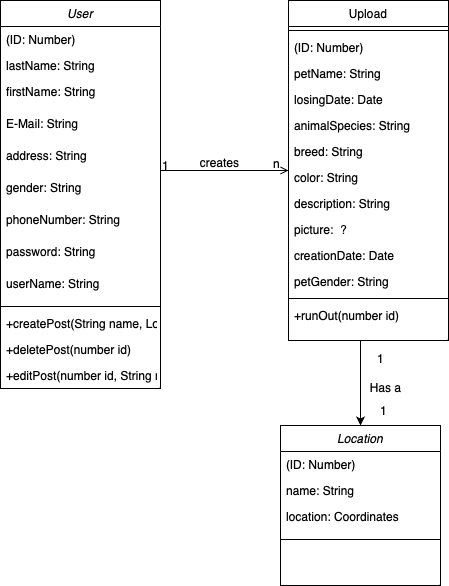

The diagram above was exported from draw.io. Its source (the exported page's mxGraphModel, read from the mxfile embedded in the PNG):
<mxGraphModel dx="1224" dy="658" grid="1" gridSize="10" guides="1" tooltips="1" connect="1" arrows="1" fold="1" page="1" pageScale="1" pageWidth="827" pageHeight="1169" math="0" shadow="0">
  <root>
    <mxCell id="WIyWlLk6GJQsqaUBKTNV-0" />
    <mxCell id="WIyWlLk6GJQsqaUBKTNV-1" parent="WIyWlLk6GJQsqaUBKTNV-0" />
    <mxCell id="zkfFHV4jXpPFQw0GAbJ--0" value="User" style="swimlane;fontStyle=2;align=center;verticalAlign=top;childLayout=stackLayout;horizontal=1;startSize=26;horizontalStack=0;resizeParent=1;resizeLast=0;collapsible=1;marginBottom=0;rounded=0;shadow=0;strokeWidth=1;" parent="WIyWlLk6GJQsqaUBKTNV-1" vertex="1">
      <mxGeometry x="220" y="120" width="160" height="388" as="geometry">
        <mxRectangle x="230" y="140" width="160" height="26" as="alternateBounds" />
      </mxGeometry>
    </mxCell>
    <mxCell id="zkfFHV4jXpPFQw0GAbJ--1" value="(ID: Number)" style="text;align=left;verticalAlign=top;spacingLeft=4;spacingRight=4;overflow=hidden;rotatable=0;points=[[0,0.5],[1,0.5]];portConstraint=eastwest;" parent="zkfFHV4jXpPFQw0GAbJ--0" vertex="1">
      <mxGeometry y="26" width="160" height="26" as="geometry" />
    </mxCell>
    <mxCell id="zkfFHV4jXpPFQw0GAbJ--2" value="lastName: String" style="text;align=left;verticalAlign=top;spacingLeft=4;spacingRight=4;overflow=hidden;rotatable=0;points=[[0,0.5],[1,0.5]];portConstraint=eastwest;rounded=0;shadow=0;html=0;" parent="zkfFHV4jXpPFQw0GAbJ--0" vertex="1">
      <mxGeometry y="52" width="160" height="26" as="geometry" />
    </mxCell>
    <mxCell id="zkfFHV4jXpPFQw0GAbJ--3" value="firstName: String" style="text;align=left;verticalAlign=top;spacingLeft=4;spacingRight=4;overflow=hidden;rotatable=0;points=[[0,0.5],[1,0.5]];portConstraint=eastwest;rounded=0;shadow=0;html=0;" parent="zkfFHV4jXpPFQw0GAbJ--0" vertex="1">
      <mxGeometry y="78" width="160" height="32" as="geometry" />
    </mxCell>
    <mxCell id="YGNPIAUw4WkY7cemUPVw-4" value="E-Mail: String" style="text;align=left;verticalAlign=top;spacingLeft=4;spacingRight=4;overflow=hidden;rotatable=0;points=[[0,0.5],[1,0.5]];portConstraint=eastwest;rounded=0;shadow=0;html=0;" parent="zkfFHV4jXpPFQw0GAbJ--0" vertex="1">
      <mxGeometry y="110" width="160" height="32" as="geometry" />
    </mxCell>
    <mxCell id="YGNPIAUw4WkY7cemUPVw-2" value="address: String" style="text;align=left;verticalAlign=top;spacingLeft=4;spacingRight=4;overflow=hidden;rotatable=0;points=[[0,0.5],[1,0.5]];portConstraint=eastwest;rounded=0;shadow=0;html=0;" parent="zkfFHV4jXpPFQw0GAbJ--0" vertex="1">
      <mxGeometry y="142" width="160" height="32" as="geometry" />
    </mxCell>
    <mxCell id="YGNPIAUw4WkY7cemUPVw-5" value="gender: String" style="text;align=left;verticalAlign=top;spacingLeft=4;spacingRight=4;overflow=hidden;rotatable=0;points=[[0,0.5],[1,0.5]];portConstraint=eastwest;rounded=0;shadow=0;html=0;" parent="zkfFHV4jXpPFQw0GAbJ--0" vertex="1">
      <mxGeometry y="174" width="160" height="32" as="geometry" />
    </mxCell>
    <mxCell id="YGNPIAUw4WkY7cemUPVw-6" value="phoneNumber: String" style="text;align=left;verticalAlign=top;spacingLeft=4;spacingRight=4;overflow=hidden;rotatable=0;points=[[0,0.5],[1,0.5]];portConstraint=eastwest;rounded=0;shadow=0;html=0;" parent="zkfFHV4jXpPFQw0GAbJ--0" vertex="1">
      <mxGeometry y="206" width="160" height="32" as="geometry" />
    </mxCell>
    <mxCell id="YGNPIAUw4WkY7cemUPVw-7" value="password: String" style="text;align=left;verticalAlign=top;spacingLeft=4;spacingRight=4;overflow=hidden;rotatable=0;points=[[0,0.5],[1,0.5]];portConstraint=eastwest;rounded=0;shadow=0;html=0;" parent="zkfFHV4jXpPFQw0GAbJ--0" vertex="1">
      <mxGeometry y="238" width="160" height="32" as="geometry" />
    </mxCell>
    <mxCell id="YGNPIAUw4WkY7cemUPVw-8" value="userName: String" style="text;align=left;verticalAlign=top;spacingLeft=4;spacingRight=4;overflow=hidden;rotatable=0;points=[[0,0.5],[1,0.5]];portConstraint=eastwest;rounded=0;shadow=0;html=0;" parent="zkfFHV4jXpPFQw0GAbJ--0" vertex="1">
      <mxGeometry y="270" width="160" height="32" as="geometry" />
    </mxCell>
    <mxCell id="zkfFHV4jXpPFQw0GAbJ--4" value="" style="line;html=1;strokeWidth=1;align=left;verticalAlign=middle;spacingTop=-1;spacingLeft=3;spacingRight=3;rotatable=0;labelPosition=right;points=[];portConstraint=eastwest;" parent="zkfFHV4jXpPFQw0GAbJ--0" vertex="1">
      <mxGeometry y="302" width="160" height="8" as="geometry" />
    </mxCell>
    <mxCell id="zkfFHV4jXpPFQw0GAbJ--5" value="+createPost(String name, Losing Date date, String species, String breed, String color, String description, Picture picture, Location location)&#10;" style="text;align=left;verticalAlign=top;spacingLeft=4;spacingRight=4;overflow=hidden;rotatable=0;points=[[0,0.5],[1,0.5]];portConstraint=eastwest;" parent="zkfFHV4jXpPFQw0GAbJ--0" vertex="1">
      <mxGeometry y="310" width="160" height="26" as="geometry" />
    </mxCell>
    <mxCell id="YGNPIAUw4WkY7cemUPVw-36" value="+deletePost(number id)&#10;&#10;s&#10;" style="text;align=left;verticalAlign=top;spacingLeft=4;spacingRight=4;overflow=hidden;rotatable=0;points=[[0,0.5],[1,0.5]];portConstraint=eastwest;" parent="zkfFHV4jXpPFQw0GAbJ--0" vertex="1">
      <mxGeometry y="336" width="160" height="26" as="geometry" />
    </mxCell>
    <mxCell id="xmzHgiRgtYHVpQHB3x5I-2" value="+editPost(number id, String name, Losing Date date, String species, String breed, String color, String description, Picture picture, Location location)&#10;" style="text;align=left;verticalAlign=top;spacingLeft=4;spacingRight=4;overflow=hidden;rotatable=0;points=[[0,0.5],[1,0.5]];portConstraint=eastwest;" parent="zkfFHV4jXpPFQw0GAbJ--0" vertex="1">
      <mxGeometry y="362" width="160" height="26" as="geometry" />
    </mxCell>
    <mxCell id="zkfFHV4jXpPFQw0GAbJ--17" value="Upload" style="swimlane;fontStyle=0;align=center;verticalAlign=top;childLayout=stackLayout;horizontal=1;startSize=26;horizontalStack=0;resizeParent=1;resizeLast=0;collapsible=1;marginBottom=0;rounded=0;shadow=0;strokeWidth=1;" parent="WIyWlLk6GJQsqaUBKTNV-1" vertex="1">
      <mxGeometry x="508" y="120" width="160" height="340" as="geometry">
        <mxRectangle x="508" y="120" width="160" height="26" as="alternateBounds" />
      </mxGeometry>
    </mxCell>
    <mxCell id="zkfFHV4jXpPFQw0GAbJ--23" value="" style="line;html=1;strokeWidth=1;align=left;verticalAlign=middle;spacingTop=-1;spacingLeft=3;spacingRight=3;rotatable=0;labelPosition=right;points=[];portConstraint=eastwest;" parent="zkfFHV4jXpPFQw0GAbJ--17" vertex="1">
      <mxGeometry y="26" width="160" height="8" as="geometry" />
    </mxCell>
    <mxCell id="zkfFHV4jXpPFQw0GAbJ--24" value="(ID: Number)" style="text;align=left;verticalAlign=top;spacingLeft=4;spacingRight=4;overflow=hidden;rotatable=0;points=[[0,0.5],[1,0.5]];portConstraint=eastwest;" parent="zkfFHV4jXpPFQw0GAbJ--17" vertex="1">
      <mxGeometry y="34" width="160" height="26" as="geometry" />
    </mxCell>
    <mxCell id="zkfFHV4jXpPFQw0GAbJ--25" value="petName: String" style="text;align=left;verticalAlign=top;spacingLeft=4;spacingRight=4;overflow=hidden;rotatable=0;points=[[0,0.5],[1,0.5]];portConstraint=eastwest;" parent="zkfFHV4jXpPFQw0GAbJ--17" vertex="1">
      <mxGeometry y="60" width="160" height="26" as="geometry" />
    </mxCell>
    <mxCell id="YGNPIAUw4WkY7cemUPVw-9" value="losingDate: Date" style="text;align=left;verticalAlign=top;spacingLeft=4;spacingRight=4;overflow=hidden;rotatable=0;points=[[0,0.5],[1,0.5]];portConstraint=eastwest;" parent="zkfFHV4jXpPFQw0GAbJ--17" vertex="1">
      <mxGeometry y="86" width="160" height="26" as="geometry" />
    </mxCell>
    <mxCell id="YGNPIAUw4WkY7cemUPVw-10" value="animalSpecies: String" style="text;align=left;verticalAlign=top;spacingLeft=4;spacingRight=4;overflow=hidden;rotatable=0;points=[[0,0.5],[1,0.5]];portConstraint=eastwest;" parent="zkfFHV4jXpPFQw0GAbJ--17" vertex="1">
      <mxGeometry y="112" width="160" height="26" as="geometry" />
    </mxCell>
    <mxCell id="YGNPIAUw4WkY7cemUPVw-11" value="breed: String" style="text;align=left;verticalAlign=top;spacingLeft=4;spacingRight=4;overflow=hidden;rotatable=0;points=[[0,0.5],[1,0.5]];portConstraint=eastwest;" parent="zkfFHV4jXpPFQw0GAbJ--17" vertex="1">
      <mxGeometry y="138" width="160" height="26" as="geometry" />
    </mxCell>
    <mxCell id="YGNPIAUw4WkY7cemUPVw-12" value="color: String" style="text;align=left;verticalAlign=top;spacingLeft=4;spacingRight=4;overflow=hidden;rotatable=0;points=[[0,0.5],[1,0.5]];portConstraint=eastwest;" parent="zkfFHV4jXpPFQw0GAbJ--17" vertex="1">
      <mxGeometry y="164" width="160" height="26" as="geometry" />
    </mxCell>
    <mxCell id="YGNPIAUw4WkY7cemUPVw-14" value="description: String&#10;" style="text;align=left;verticalAlign=top;spacingLeft=4;spacingRight=4;overflow=hidden;rotatable=0;points=[[0,0.5],[1,0.5]];portConstraint=eastwest;" parent="zkfFHV4jXpPFQw0GAbJ--17" vertex="1">
      <mxGeometry y="190" width="160" height="26" as="geometry" />
    </mxCell>
    <mxCell id="YGNPIAUw4WkY7cemUPVw-13" value="picture:  ?" style="text;align=left;verticalAlign=top;spacingLeft=4;spacingRight=4;overflow=hidden;rotatable=0;points=[[0,0.5],[1,0.5]];portConstraint=eastwest;" parent="zkfFHV4jXpPFQw0GAbJ--17" vertex="1">
      <mxGeometry y="216" width="160" height="26" as="geometry" />
    </mxCell>
    <mxCell id="YGNPIAUw4WkY7cemUPVw-35" value="creationDate: Date" style="text;align=left;verticalAlign=top;spacingLeft=4;spacingRight=4;overflow=hidden;rotatable=0;points=[[0,0.5],[1,0.5]];portConstraint=eastwest;" parent="zkfFHV4jXpPFQw0GAbJ--17" vertex="1">
      <mxGeometry y="242" width="160" height="26" as="geometry" />
    </mxCell>
    <mxCell id="YGNPIAUw4WkY7cemUPVw-37" value="petGender: String" style="text;align=left;verticalAlign=top;spacingLeft=4;spacingRight=4;overflow=hidden;rotatable=0;points=[[0,0.5],[1,0.5]];portConstraint=eastwest;" parent="zkfFHV4jXpPFQw0GAbJ--17" vertex="1">
      <mxGeometry y="268" width="160" height="26" as="geometry" />
    </mxCell>
    <mxCell id="YGNPIAUw4WkY7cemUPVw-39" value="" style="line;html=1;strokeWidth=1;align=left;verticalAlign=middle;spacingTop=-1;spacingLeft=3;spacingRight=3;rotatable=0;labelPosition=right;points=[];portConstraint=eastwest;" parent="zkfFHV4jXpPFQw0GAbJ--17" vertex="1">
      <mxGeometry y="294" width="160" height="8" as="geometry" />
    </mxCell>
    <mxCell id="YGNPIAUw4WkY7cemUPVw-40" value="+runOut(number id)" style="text;align=left;verticalAlign=top;spacingLeft=4;spacingRight=4;overflow=hidden;rotatable=0;points=[[0,0.5],[1,0.5]];portConstraint=eastwest;" parent="zkfFHV4jXpPFQw0GAbJ--17" vertex="1">
      <mxGeometry y="302" width="160" height="26" as="geometry" />
    </mxCell>
    <mxCell id="zkfFHV4jXpPFQw0GAbJ--26" value="" style="endArrow=open;shadow=0;strokeWidth=1;rounded=0;endFill=1;edgeStyle=elbowEdgeStyle;elbow=vertical;" parent="WIyWlLk6GJQsqaUBKTNV-1" source="zkfFHV4jXpPFQw0GAbJ--0" target="zkfFHV4jXpPFQw0GAbJ--17" edge="1">
      <mxGeometry x="0.5" y="41" relative="1" as="geometry">
        <mxPoint x="380" y="192" as="sourcePoint" />
        <mxPoint x="540" y="192" as="targetPoint" />
        <mxPoint x="-40" y="32" as="offset" />
      </mxGeometry>
    </mxCell>
    <mxCell id="zkfFHV4jXpPFQw0GAbJ--27" value="1" style="resizable=0;align=left;verticalAlign=bottom;labelBackgroundColor=none;fontSize=12;" parent="zkfFHV4jXpPFQw0GAbJ--26" connectable="0" vertex="1">
      <mxGeometry x="-1" relative="1" as="geometry">
        <mxPoint y="4" as="offset" />
      </mxGeometry>
    </mxCell>
    <mxCell id="zkfFHV4jXpPFQw0GAbJ--28" value="n" style="resizable=0;align=right;verticalAlign=bottom;labelBackgroundColor=none;fontSize=12;" parent="zkfFHV4jXpPFQw0GAbJ--26" connectable="0" vertex="1">
      <mxGeometry x="1" relative="1" as="geometry">
        <mxPoint x="-7" y="2" as="offset" />
      </mxGeometry>
    </mxCell>
    <mxCell id="zkfFHV4jXpPFQw0GAbJ--29" value="creates" style="text;html=1;resizable=0;points=[];;align=center;verticalAlign=middle;labelBackgroundColor=none;rounded=0;shadow=0;strokeWidth=1;fontSize=12;" parent="zkfFHV4jXpPFQw0GAbJ--26" vertex="1" connectable="0">
      <mxGeometry x="0.5" y="49" relative="1" as="geometry">
        <mxPoint x="-38" y="40" as="offset" />
      </mxGeometry>
    </mxCell>
    <mxCell id="YGNPIAUw4WkY7cemUPVw-16" value="Location" style="swimlane;fontStyle=2;align=center;verticalAlign=top;childLayout=stackLayout;horizontal=1;startSize=26;horizontalStack=0;resizeParent=1;resizeLast=0;collapsible=1;marginBottom=0;rounded=0;shadow=0;strokeWidth=1;" parent="WIyWlLk6GJQsqaUBKTNV-1" vertex="1">
      <mxGeometry x="500" y="545" width="160" height="160" as="geometry">
        <mxRectangle x="230" y="140" width="160" height="26" as="alternateBounds" />
      </mxGeometry>
    </mxCell>
    <mxCell id="YGNPIAUw4WkY7cemUPVw-17" value="(ID: Number)" style="text;align=left;verticalAlign=top;spacingLeft=4;spacingRight=4;overflow=hidden;rotatable=0;points=[[0,0.5],[1,0.5]];portConstraint=eastwest;" parent="YGNPIAUw4WkY7cemUPVw-16" vertex="1">
      <mxGeometry y="26" width="160" height="26" as="geometry" />
    </mxCell>
    <mxCell id="YGNPIAUw4WkY7cemUPVw-18" value="name: String" style="text;align=left;verticalAlign=top;spacingLeft=4;spacingRight=4;overflow=hidden;rotatable=0;points=[[0,0.5],[1,0.5]];portConstraint=eastwest;rounded=0;shadow=0;html=0;" parent="YGNPIAUw4WkY7cemUPVw-16" vertex="1">
      <mxGeometry y="52" width="160" height="26" as="geometry" />
    </mxCell>
    <mxCell id="YGNPIAUw4WkY7cemUPVw-19" value="location: Coordinates" style="text;align=left;verticalAlign=top;spacingLeft=4;spacingRight=4;overflow=hidden;rotatable=0;points=[[0,0.5],[1,0.5]];portConstraint=eastwest;rounded=0;shadow=0;html=0;" parent="YGNPIAUw4WkY7cemUPVw-16" vertex="1">
      <mxGeometry y="78" width="160" height="32" as="geometry" />
    </mxCell>
    <mxCell id="YGNPIAUw4WkY7cemUPVw-26" value="" style="line;html=1;strokeWidth=1;align=left;verticalAlign=middle;spacingTop=-1;spacingLeft=3;spacingRight=3;rotatable=0;labelPosition=right;points=[];portConstraint=eastwest;" parent="YGNPIAUw4WkY7cemUPVw-16" vertex="1">
      <mxGeometry y="110" width="160" height="8" as="geometry" />
    </mxCell>
    <mxCell id="YGNPIAUw4WkY7cemUPVw-27" value="  " style="text;align=left;verticalAlign=top;spacingLeft=4;spacingRight=4;overflow=hidden;rotatable=0;points=[[0,0.5],[1,0.5]];portConstraint=eastwest;" parent="YGNPIAUw4WkY7cemUPVw-16" vertex="1">
      <mxGeometry y="118" width="160" height="26" as="geometry" />
    </mxCell>
    <mxCell id="YGNPIAUw4WkY7cemUPVw-28" value="" style="endArrow=classic;html=1;rounded=0;entryX=0.5;entryY=0;entryDx=0;entryDy=0;" parent="WIyWlLk6GJQsqaUBKTNV-1" target="YGNPIAUw4WkY7cemUPVw-16" edge="1">
      <mxGeometry width="50" height="50" relative="1" as="geometry">
        <mxPoint x="580" y="460" as="sourcePoint" />
        <mxPoint x="450" y="550" as="targetPoint" />
      </mxGeometry>
    </mxCell>
    <mxCell id="YGNPIAUw4WkY7cemUPVw-30" value="Has a" style="text;html=1;resizable=0;points=[];;align=center;verticalAlign=middle;labelBackgroundColor=none;rounded=0;shadow=0;strokeWidth=1;fontSize=12;" parent="WIyWlLk6GJQsqaUBKTNV-1" vertex="1" connectable="0">
      <mxGeometry x="610" y="500" as="geometry">
        <mxPoint x="-6" y="6" as="offset" />
      </mxGeometry>
    </mxCell>
    <mxCell id="YGNPIAUw4WkY7cemUPVw-31" value="1" style="text;html=1;resizable=0;points=[];;align=center;verticalAlign=middle;labelBackgroundColor=none;rounded=0;shadow=0;strokeWidth=1;fontSize=12;" parent="WIyWlLk6GJQsqaUBKTNV-1" vertex="1" connectable="0">
      <mxGeometry x="600" y="440" as="geometry">
        <mxPoint x="-1" y="37" as="offset" />
      </mxGeometry>
    </mxCell>
    <mxCell id="YGNPIAUw4WkY7cemUPVw-33" value="1" style="text;html=1;resizable=0;points=[];;align=center;verticalAlign=middle;labelBackgroundColor=none;rounded=0;shadow=0;strokeWidth=1;fontSize=12;" parent="WIyWlLk6GJQsqaUBKTNV-1" vertex="1" connectable="0">
      <mxGeometry x="600" y="530" as="geometry">
        <mxPoint x="2" y="-1" as="offset" />
      </mxGeometry>
    </mxCell>
  </root>
</mxGraphModel>